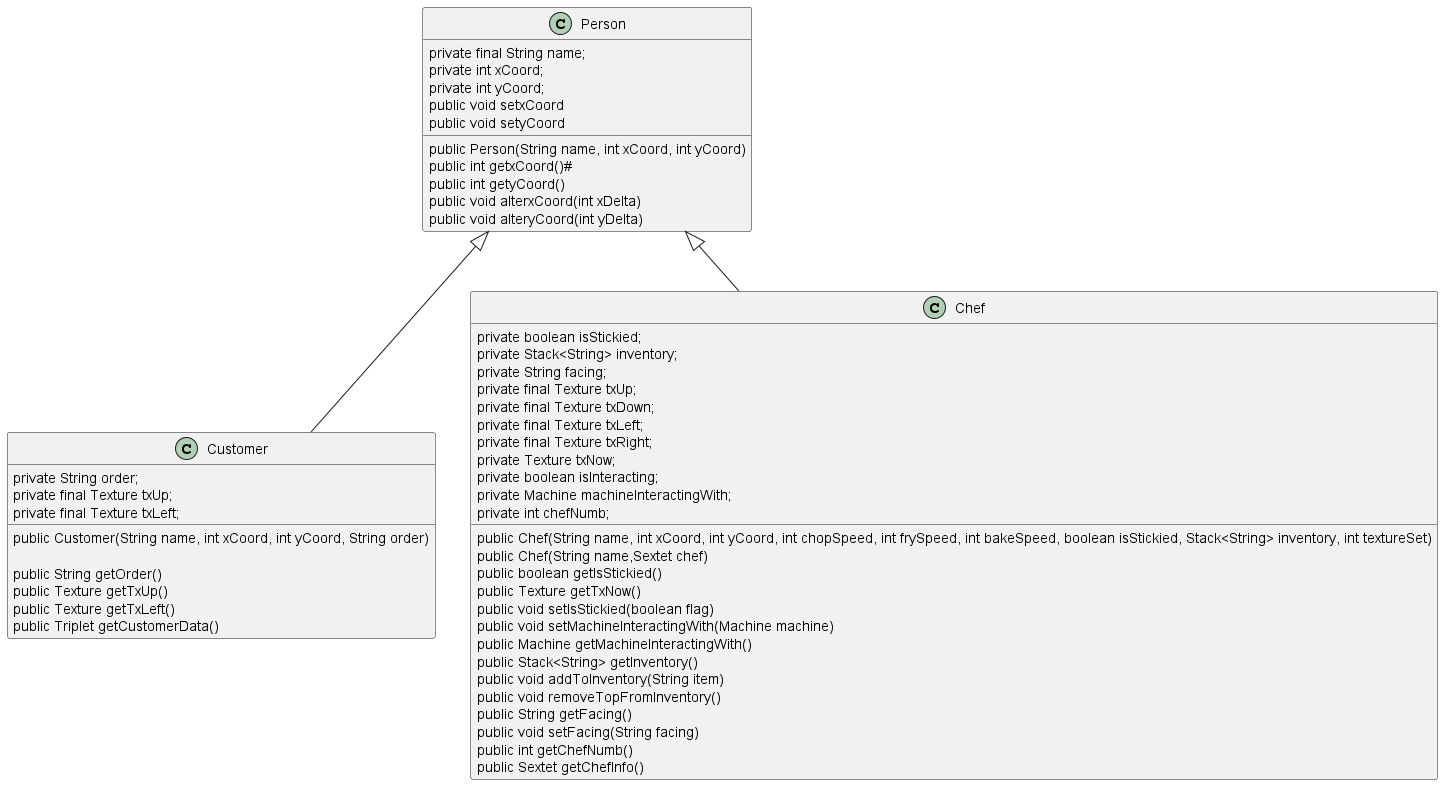

The diagram above was rendered by PlantUML. Its source (embedded in the PNG):
@startuml
class Person{
    private final String name;
    private int xCoord;
    private int yCoord;
    public Person(String name, int xCoord, int yCoord)
     public int getxCoord()#
      public int getyCoord()
     public void setxCoord
      public void setyCoord
      public void alterxCoord(int xDelta)
     public void alteryCoord(int yDelta)
}
class Customer extends Person{
private String order;
    private final Texture txUp;
    private final Texture txLeft;

public Customer(String name, int xCoord, int yCoord, String order)

 public String getOrder()
 public Texture getTxUp()
public Texture getTxLeft()
    public Triplet getCustomerData()















    }

class Chef extends Person {
 private boolean isStickied;
    private Stack<String> inventory;
    private String facing;
    private final Texture txUp;
    private final Texture txDown;
    private final Texture txLeft;
    private final Texture txRight;
    private Texture txNow;
    private boolean isInteracting;
    private Machine machineInteractingWith;
    private int chefNumb;


public Chef(String name, int xCoord, int yCoord, int chopSpeed, int frySpeed, int bakeSpeed, boolean isStickied, Stack<String> inventory, int textureSet)
public Chef(String name,Sextet chef)
 public boolean getIsStickied()
 public Texture getTxNow()
 public void setIsStickied(boolean flag)
 public void setMachineInteractingWith(Machine machine)
 public Machine getMachineInteractingWith()
 public Stack<String> getInventory()
 public void addToInventory(String item)
 public void removeTopFromInventory()
 public String getFacing()
 public void setFacing(String facing)
  public int getChefNumb()
 public Sextet getChefInfo()
}





@enduml